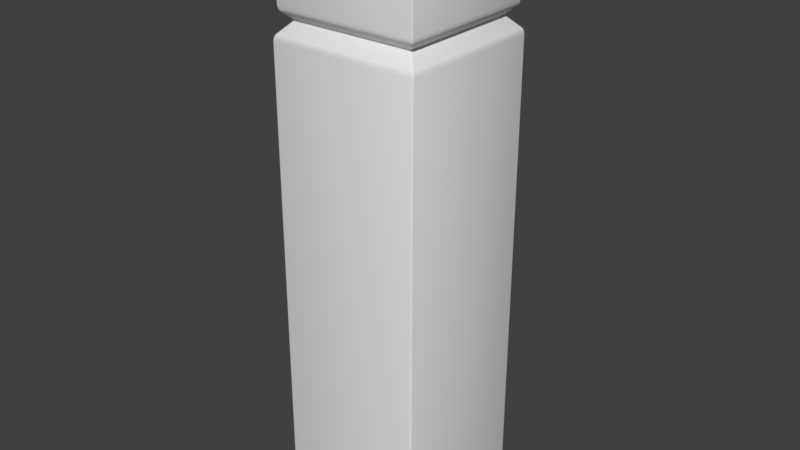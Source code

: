 # Source: stoneFencePost1.blend  (saved by Blender 2.79.0; exported with 4.5.12 LTS)
import bpy
from mathutils import Matrix  # noqa: F401  (used for matrix-valued properties, if any)

bpy.ops.wm.read_factory_settings(use_empty=True)
scene = bpy.context.scene
scene.name = 'Scene'

# ---- collections
col_collection_1 = bpy.data.collections.new('Collection 1'); scene.collection.children.link(col_collection_1)

# ---- world
world_world = bpy.data.worlds.new('World'); scene.world = world_world
world_world.color = (0.05088, 0.05088, 0.05088)
world_world.use_sun_shadow = False
world_world.sun_shadow_jitter_overblur = 0.0
world_world.cycles.sampling_method = 'MANUAL'

# ---- meshes
me_cube = bpy.data.meshes.new('Cube')
me_cube.from_pydata([(-1.0, -1.0, 0.003586), (-1.0, -1.0, 2.004), (-1.0, 1.0, 0.003586), (-1.0, 1.0, 2.004), (1.0, -1.0, 0.003586), (1.0, -1.0, 2.004), (1.0, 1.0, 0.003586), (1.0, 1.0, 2.004), (-0.829, -0.829, 2.06), (-0.829, 0.829, 2.06), (0.829, 0.829, 2.06), (0.829, -0.829, 2.06), (-0.9585, -0.9585, 2.098), (-0.9585, 0.9585, 2.098), (0.9585, 0.9585, 2.098), (0.9585, -0.9585, 2.098), (-0.9585, -0.9585, 2.417), (0.9585, 0.9585, 2.417), (0.9585, -0.9585, 2.417), (-0.8141, -0.8141, 2.477), (0.8141, 0.8141, 2.477), (0.8141, -0.8141, 2.477), (-0.5128, 0.9585, 2.417), (-0.9585, 0.9585, 2.219), (-0.9585, 0.4011, 2.417), (-0.469, 0.7599, 2.477), (-0.7193, 0.4406, 2.477)], [], [(0, 1, 3, 2), (2, 3, 7, 6), (6, 7, 5, 4), (4, 5, 1, 0), (2, 6, 4, 0), (3, 1, 8, 9), (8, 11, 15, 12), (1, 5, 11, 8), (7, 3, 9, 10), (5, 7, 10, 11), (15, 14, 17, 18), (10, 9, 13, 14), (11, 10, 14, 15), (9, 8, 12, 13), (16, 18, 21, 19), (13, 12, 16, 24, 23), (12, 15, 18, 16), (14, 13, 23, 22, 17), (20, 25, 26, 19, 21), (17, 22, 25, 20), (18, 17, 20, 21), (22, 24, 26, 25), (24, 22, 23), (26, 24, 16, 19)])
me_cube.polygons.foreach_set('use_smooth', [True] * 24)
me_cube.use_remesh_preserve_volume = False
me_cube.use_remesh_preserve_attributes = False
me_cube.use_mirror_vertex_groups = False
me_cube.update()

# ---- objects
ob_fencepost = bpy.data.objects.new('fencePost', me_cube)

# ---- transforms, parenting, visibility, modifiers, constraints
ob_fencepost.location = (0.0, 0.0, 0.0)
ob_fencepost.scale = (0.1845, 0.1845, 0.582)
ob_fencepost.lineart.crease_threshold = 0.0
_m = ob_fencepost.modifiers.new('Bevel', 'BEVEL')
_m.width = 0.017
_m.width_pct = 0.017
_m.segments = 2
_m.limit_method = 'NONE'
_m.spread = 0.0

# ---- collection membership
col_collection_1.objects.link(ob_fencepost)

# ---- scene / render settings (as saved in the file)
scene.frame_start = 1; scene.frame_end = 250; scene.frame_set(1)
scene.render.engine = 'BLENDER_EEVEE_NEXT'
scene.render.resolution_percentage = 50
scene.render.dither_intensity = 0.0
scene.cycles.use_denoising = False
scene.cycles.samples = 128
scene.cycles.sampling_pattern = 'TABULATED_SOBOL'
scene.cycles.use_adaptive_sampling = False
scene.cycles.use_light_tree = False
scene.cycles.blur_glossy = 0.0
scene.cycles.sample_clamp_indirect = 0.0
scene.view_settings.view_transform = 'Standard'
bpy.context.view_layer.update()

# ---- added for rendering (the .blend has no active camera and no usable light): camera, sun
cam_auto = bpy.data.cameras.new('AutoCamera')
cam_auto.lens = 50.0
cam_auto.sensor_width = 36.0
cam_auto.clip_end = 1000.0
ob_auto_camera = bpy.data.objects.new('AutoCamera', cam_auto)
scene.collection.objects.link(ob_auto_camera)
ob_auto_camera.location = (1.41667, -1.7, 1.85515)
ob_auto_camera.rotation_euler = (1.09748, -7.21219e-08, 0.694738)
scene.camera = ob_auto_camera
light_auto_sun = bpy.data.lights.new('AutoSun', 'SUN')
light_auto_sun.energy = 3.0
light_auto_sun.angle = 0.0523599
ob_auto_sun = bpy.data.objects.new('AutoSun', light_auto_sun)
scene.collection.objects.link(ob_auto_sun)
ob_auto_sun.rotation_euler = (0.872665, 0.174533, 0.523599)
bpy.context.view_layer.update()

